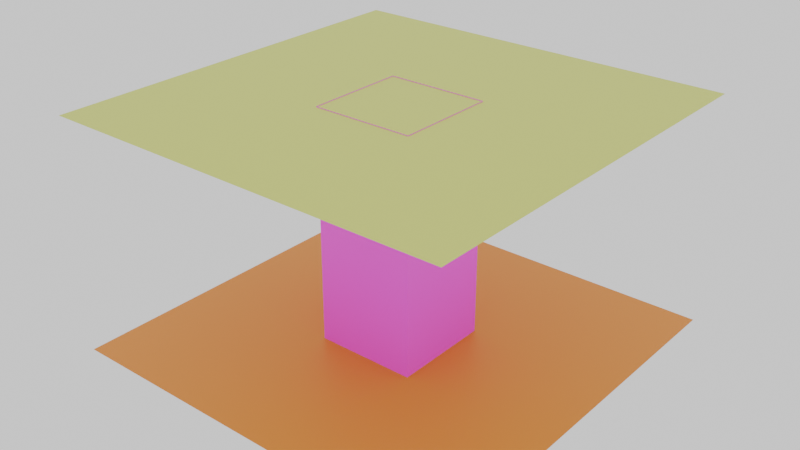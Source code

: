 # Source: prefab_1.blend  (saved by Blender 4.4.32; exported with 4.5.12 LTS)
import bpy
from mathutils import Matrix  # noqa: F401  (used for matrix-valued properties, if any)

bpy.ops.wm.read_factory_settings(use_empty=True)
scene = bpy.context.scene
scene.name = 'Scene'

# ---- collections
col_collection = bpy.data.collections.new('Collection'); scene.collection.children.link(col_collection)

# ---- images (referenced by path relative to the original .blend; pixels are not part of the script)
import os
ASSET_DIR = os.environ.get("B2B_ASSET_DIR", "")  # directory of the original .blend (textures are referenced by path, not embedded)
HERE = os.path.dirname(os.path.abspath(__file__))  # packed textures are extracted next to this script under _unpacked/

def load_image(name, relpath, width, height, colorspace="sRGB"):
    """Load a texture the original file referenced (path relative to the .blend, or extracted next to this script)."""
    p = next((c for c in (os.path.join(HERE, relpath), os.path.join(ASSET_DIR, relpath)) if relpath and os.path.exists(c)), "")
    if p:
        img = bpy.data.images.load(p, check_existing=True)
        img.name = name
    else:  # same state as the original file: an image datablock whose file is absent (Cycles renders it pink)
        img = bpy.data.images.new(name, width, height)
        img.source = "FILE"
        img.filepath = "//" + (relpath or name)
    img.colorspace_settings.name = colorspace
    return img
img_lvl_0_wallpaper_pattern_png = load_image('lvl_0_wallpaper_pattern.png', 'lvl_0_wallpaper_pattern.png', 1024, 1024, 'sRGB')

# ---- materials (node trees are filled in below, after node groups)
mat_lvl_0_floor = bpy.data.materials.new('lvl_0_floor')
mat_lvl_0_wall = bpy.data.materials.new('lvl_0_wall')
mat_lvl_0_ceiling_tile = bpy.data.materials.new('lvl_0_ceiling_tile')

# ---- material node trees
mat_lvl_0_floor.use_nodes = True; mat_lvl_0_floor.node_tree.nodes.clear()
_N = mat_lvl_0_floor.node_tree.nodes; _L = mat_lvl_0_floor.node_tree.links
n0 = _N.new('ShaderNodeBsdfPrincipled'); n0.name = 'Principled BSDF'; n0.location = (10, 300)
n0.inputs[0].default_value = (0.8001, 0.2868, 0.01531, 1.0)
n1 = _N.new('ShaderNodeOutputMaterial'); n1.name = 'Material Output'; n1.location = (300, 300)
_L.new(n0.outputs[0], n1.inputs[0])
n1.is_active_output = True
mat_lvl_0_wall.use_nodes = True; mat_lvl_0_wall.node_tree.nodes.clear()
_N = mat_lvl_0_wall.node_tree.nodes; _L = mat_lvl_0_wall.node_tree.links
n0 = _N.new('ShaderNodeOutputMaterial'); n0.name = 'Material Output'; n0.location = (610, 230)
n1 = _N.new('ShaderNodeBsdfPrincipled'); n1.name = 'Principled BSDF'; n1.location = (311, 202)
n2 = _N.new('ShaderNodeMix'); n2.name = 'Mix'; n2.location = (111, 216)
n2.data_type = 'RGBA'
n3 = _N.new('ShaderNodeTexImage'); n3.name = 'Image Texture'; n3.location = (-307, 21)
n3.image = img_lvl_0_wallpaper_pattern_png
n4 = _N.new('ShaderNodeRGB'); n4.name = 'RGB'; n4.location = (-236, 324)
n4.outputs[0].default_value = (0.4998, 0.4372, 0.02303, 1.0)
_L.new(n1.outputs[0], n0.inputs[0])
_L.new(n2.outputs[2], n1.inputs[0])
_L.new(n3.outputs[0], n2.inputs[7])
_L.new(n3.outputs[1], n2.inputs[0])
_L.new(n4.outputs[0], n2.inputs[6])
n0.is_active_output = True
mat_lvl_0_ceiling_tile.use_nodes = True; mat_lvl_0_ceiling_tile.node_tree.nodes.clear()
_N = mat_lvl_0_ceiling_tile.node_tree.nodes; _L = mat_lvl_0_ceiling_tile.node_tree.links
n0 = _N.new('ShaderNodeBsdfPrincipled'); n0.name = 'Principled BSDF'; n0.location = (10, 300)
n0.inputs[0].default_value = (0.7013, 0.8001, 0.1016, 1.0)
n1 = _N.new('ShaderNodeOutputMaterial'); n1.name = 'Material Output'; n1.location = (300, 300)
_L.new(n0.outputs[0], n1.inputs[0])
n1.is_active_output = True

# ---- world
world_world = bpy.data.worlds.new('World'); scene.world = world_world
world_world.use_nodes = True; world_world.node_tree.nodes.clear()
_N = world_world.node_tree.nodes; _L = world_world.node_tree.links
n0 = _N.new('ShaderNodeOutputWorld'); n0.name = 'World Output'; n0.location = (300, 300)
n1 = _N.new('ShaderNodeBackground'); n1.name = 'Background'; n1.location = (10, 300)
n1.inputs[0].default_value = (1.0, 1.0, 1.0, 1.0)
_L.new(n1.outputs[0], n0.inputs[0])
n0.is_active_output = True
world_world.color = (0.05088, 0.05088, 0.05088)
world_world.sun_shadow_jitter_overblur = 0.0

# ---- meshes
me_cube = bpy.data.meshes.new('Cube')
me_cube.from_pydata([(2.0, 2.0, 0.0), (2.0, -2.0, 0.0), (-2.0, 2.0, 0.0), (-2.0, -2.0, 0.0)], [], [(0, 2, 3, 1)])
_uv = me_cube.uv_layers.new(name='UVMap')
_uv.uv.foreach_set('vector', [0.625, 0.5, 0.875, 0.5, 0.875, 0.75, 0.625, 0.75])
me_cube.materials.append(mat_lvl_0_floor)
me_cube.use_mirror_vertex_groups = False
me_cube.update()
me_cube_001 = bpy.data.meshes.new('Cube.001')
me_cube_001.from_pydata([(-0.5, 0.5, 2.307), (0.5, -0.5, 0.0), (-0.5, 0.5, 0.0), (0.5, -0.5, 2.307), (0.5, 0.5, 0.0), (0.5, 0.5, 2.307), (-0.5, -0.5, 2.307), (-0.5, -0.5, 0.0)], [], [(4, 5, 3, 1), (2, 0, 5, 4), (7, 6, 0, 2), (1, 3, 6, 7)])
_uv = me_cube_001.uv_layers.new(name='UVMap')
_uv.uv.foreach_set('vector', [-0.6921, 2.265, -0.6921, -1.265, 1.692, -1.265, 1.692, 2.265, -0.6921, 2.265, -0.6921, -1.265, 1.692, -1.265, 1.692, 2.265, -0.6921, 2.265, -0.6921, -1.265, 1.692, -1.265, 1.692, 2.265, -0.6921, 2.265, -0.6921, -1.265, 1.692, -1.265, 1.692, 2.265])
me_cube_001.materials.append(mat_lvl_0_wall)
me_cube_001.use_mirror_vertex_groups = False
me_cube_001.update()
me_cube_002 = bpy.data.meshes.new('Cube.002')
me_cube_002.from_pydata([(2.0, -2.0, 2.3), (2.0, 2.0, 2.3), (-2.0, -2.0, 2.3), (-2.0, 2.0, 2.3)], [], [(0, 2, 3, 1)])
_uv = me_cube_002.uv_layers.new(name='UVMap')
_uv.uv.foreach_set('vector', [0.625, 0.5, 0.875, 0.5, 0.875, 0.75, 0.625, 0.75])
me_cube_002.materials.append(mat_lvl_0_ceiling_tile)
me_cube_002.use_mirror_vertex_groups = False
me_cube_002.update()

# ---- objects
ob_cube = bpy.data.objects.new('Cube', me_cube)
ob_cube_001 = bpy.data.objects.new('Cube.001', me_cube_001)
ob_cube_002 = bpy.data.objects.new('Cube.002', me_cube_002)

# ---- transforms, parenting, visibility, modifiers, constraints
ob_cube.location = (0.0, 0.0, 0.0)
ob_cube.lock_rotations_4d = False
ob_cube.empty_display_type = 'ARROWS'
ob_cube.lineart.crease_threshold = 0.0
ob_cube_001.location = (0.0, 0.0, 0.0)
ob_cube_001.lock_rotations_4d = False
ob_cube_001.empty_display_type = 'ARROWS'
ob_cube_001.lineart.crease_threshold = 0.0
ob_cube_002.location = (0.0, 0.0, 0.0)
ob_cube_002.lock_rotations_4d = False
ob_cube_002.empty_display_type = 'ARROWS'
ob_cube_002.lineart.crease_threshold = 0.0

# ---- collection membership
col_collection.objects.link(ob_cube)
col_collection.objects.link(ob_cube_001)
col_collection.objects.link(ob_cube_002)

# ---- scene / render settings (as saved in the file)
scene.frame_start = 1; scene.frame_end = 250; scene.frame_set(1)
scene.render.engine = 'BLENDER_EEVEE_NEXT'
bpy.context.view_layer.update()

# ---- added for rendering (the .blend has no active camera): camera
cam_auto = bpy.data.cameras.new('AutoCamera')
cam_auto.lens = 50.0
cam_auto.sensor_width = 36.0
cam_auto.clip_end = 1000.0
ob_auto_camera = bpy.data.objects.new('AutoCamera', cam_auto)
scene.collection.objects.link(ob_auto_camera)
ob_auto_camera.location = (5.65236, -6.78283, 5.67537)
ob_auto_camera.rotation_euler = (1.09748, -7.21219e-08, 0.694738)
scene.camera = ob_auto_camera
bpy.context.view_layer.update()
